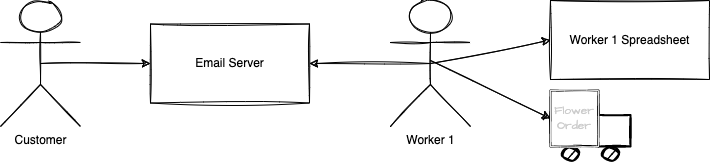

The diagram above was exported from draw.io. Its source (the exported page's mxGraphModel, read from the mxfile embedded in the PNG):
<mxGraphModel dx="1868" dy="650" grid="1" gridSize="10" guides="1" tooltips="1" connect="1" arrows="1" fold="1" page="1" pageScale="1" pageWidth="850" pageHeight="1100" math="0" shadow="0">
  <root>
    <mxCell id="AWNdqqNELBSdVqFHLorx-0" />
    <mxCell id="AWNdqqNELBSdVqFHLorx-1" parent="AWNdqqNELBSdVqFHLorx-0" />
    <mxCell id="ARmI90nYJTKKAlnpQlii-0" value="Customer" style="shape=umlActor;verticalLabelPosition=bottom;verticalAlign=top;html=1;outlineConnect=0;sketch=1;" vertex="1" parent="AWNdqqNELBSdVqFHLorx-1">
      <mxGeometry x="-770" y="70" width="80" height="126" as="geometry" />
    </mxCell>
    <mxCell id="ARmI90nYJTKKAlnpQlii-1" value="Email Server" style="whiteSpace=wrap;html=1;sketch=1;" vertex="1" parent="AWNdqqNELBSdVqFHLorx-1">
      <mxGeometry x="-620" y="93.5" width="159" height="79" as="geometry" />
    </mxCell>
    <mxCell id="ARmI90nYJTKKAlnpQlii-3" value="" style="endArrow=classic;startArrow=none;html=1;rounded=0;exitX=0.5;exitY=0.5;exitDx=0;exitDy=0;exitPerimeter=0;entryX=0;entryY=0.5;entryDx=0;entryDy=0;sketch=1;startFill=0;" edge="1" parent="AWNdqqNELBSdVqFHLorx-1" source="ARmI90nYJTKKAlnpQlii-0" target="ARmI90nYJTKKAlnpQlii-1">
      <mxGeometry width="50" height="50" relative="1" as="geometry">
        <mxPoint x="-514" y="390" as="sourcePoint" />
        <mxPoint x="-464" y="340" as="targetPoint" />
      </mxGeometry>
    </mxCell>
    <mxCell id="ARmI90nYJTKKAlnpQlii-5" value="Worker 1 Spreadsheet" style="whiteSpace=wrap;html=1;sketch=1;" vertex="1" parent="AWNdqqNELBSdVqFHLorx-1">
      <mxGeometry x="-220" y="70" width="159" height="79" as="geometry" />
    </mxCell>
    <mxCell id="ARmI90nYJTKKAlnpQlii-6" value="Worker 1" style="shape=umlActor;verticalLabelPosition=bottom;verticalAlign=top;html=1;outlineConnect=0;sketch=1;" vertex="1" parent="AWNdqqNELBSdVqFHLorx-1">
      <mxGeometry x="-380" y="70" width="80" height="126" as="geometry" />
    </mxCell>
    <mxCell id="ARmI90nYJTKKAlnpQlii-7" value="" style="endArrow=classic;startArrow=none;html=1;rounded=0;entryX=1;entryY=0.5;entryDx=0;entryDy=0;sketch=1;startFill=0;exitX=0.5;exitY=0.5;exitDx=0;exitDy=0;exitPerimeter=0;" edge="1" parent="AWNdqqNELBSdVqFHLorx-1" source="ARmI90nYJTKKAlnpQlii-6" target="ARmI90nYJTKKAlnpQlii-1">
      <mxGeometry width="50" height="50" relative="1" as="geometry">
        <mxPoint x="-420" y="280" as="sourcePoint" />
        <mxPoint x="-330" y="210" as="targetPoint" />
      </mxGeometry>
    </mxCell>
    <mxCell id="ARmI90nYJTKKAlnpQlii-8" value="" style="endArrow=classic;startArrow=none;html=1;rounded=0;entryX=0;entryY=0.5;entryDx=0;entryDy=0;sketch=1;startFill=0;exitX=0.5;exitY=0.5;exitDx=0;exitDy=0;exitPerimeter=0;" edge="1" parent="AWNdqqNELBSdVqFHLorx-1" source="ARmI90nYJTKKAlnpQlii-6" target="ARmI90nYJTKKAlnpQlii-5">
      <mxGeometry width="50" height="50" relative="1" as="geometry">
        <mxPoint x="-330" y="143" as="sourcePoint" />
        <mxPoint x="-451" y="143" as="targetPoint" />
      </mxGeometry>
    </mxCell>
    <mxCell id="ARmI90nYJTKKAlnpQlii-9" value="" style="strokeWidth=2;html=1;shape=mxgraph.lean_mapping.truck_shipment;sketch=1;fontFamily=Architects Daughter;fontSource=https%3A%2F%2Ffonts.googleapis.com%2Fcss%3Ffamily%3DArchitects%2BDaughter;fontColor=#CCCCCC;" vertex="1" parent="AWNdqqNELBSdVqFHLorx-1">
      <mxGeometry x="-220" y="160" width="80" height="70" as="geometry" />
    </mxCell>
    <mxCell id="ARmI90nYJTKKAlnpQlii-10" value="&lt;font color=&quot;#cccccc&quot;&gt;Flower Order&lt;/font&gt;" style="text;fontSize=12;verticalAlign=middle;html=1;align=center;whiteSpace=wrap;sketch=1;fontFamily=Architects Daughter;fontSource=https%3A%2F%2Ffonts.googleapis.com%2Fcss%3Ffamily%3DArchitects%2BDaughter;fontColor=#CC0000;strokeColor=#E6E6E6;" vertex="1" parent="ARmI90nYJTKKAlnpQlii-9">
      <mxGeometry width="48" height="56" as="geometry" />
    </mxCell>
    <mxCell id="ARmI90nYJTKKAlnpQlii-11" value="" style="endArrow=classic;startArrow=none;html=1;rounded=0;entryX=0;entryY=0.5;entryDx=0;entryDy=0;sketch=1;startFill=0;" edge="1" parent="AWNdqqNELBSdVqFHLorx-1" target="ARmI90nYJTKKAlnpQlii-10">
      <mxGeometry width="50" height="50" relative="1" as="geometry">
        <mxPoint x="-340" y="130" as="sourcePoint" />
        <mxPoint x="-210" y="143.0000000000001" as="targetPoint" />
      </mxGeometry>
    </mxCell>
  </root>
</mxGraphModel>